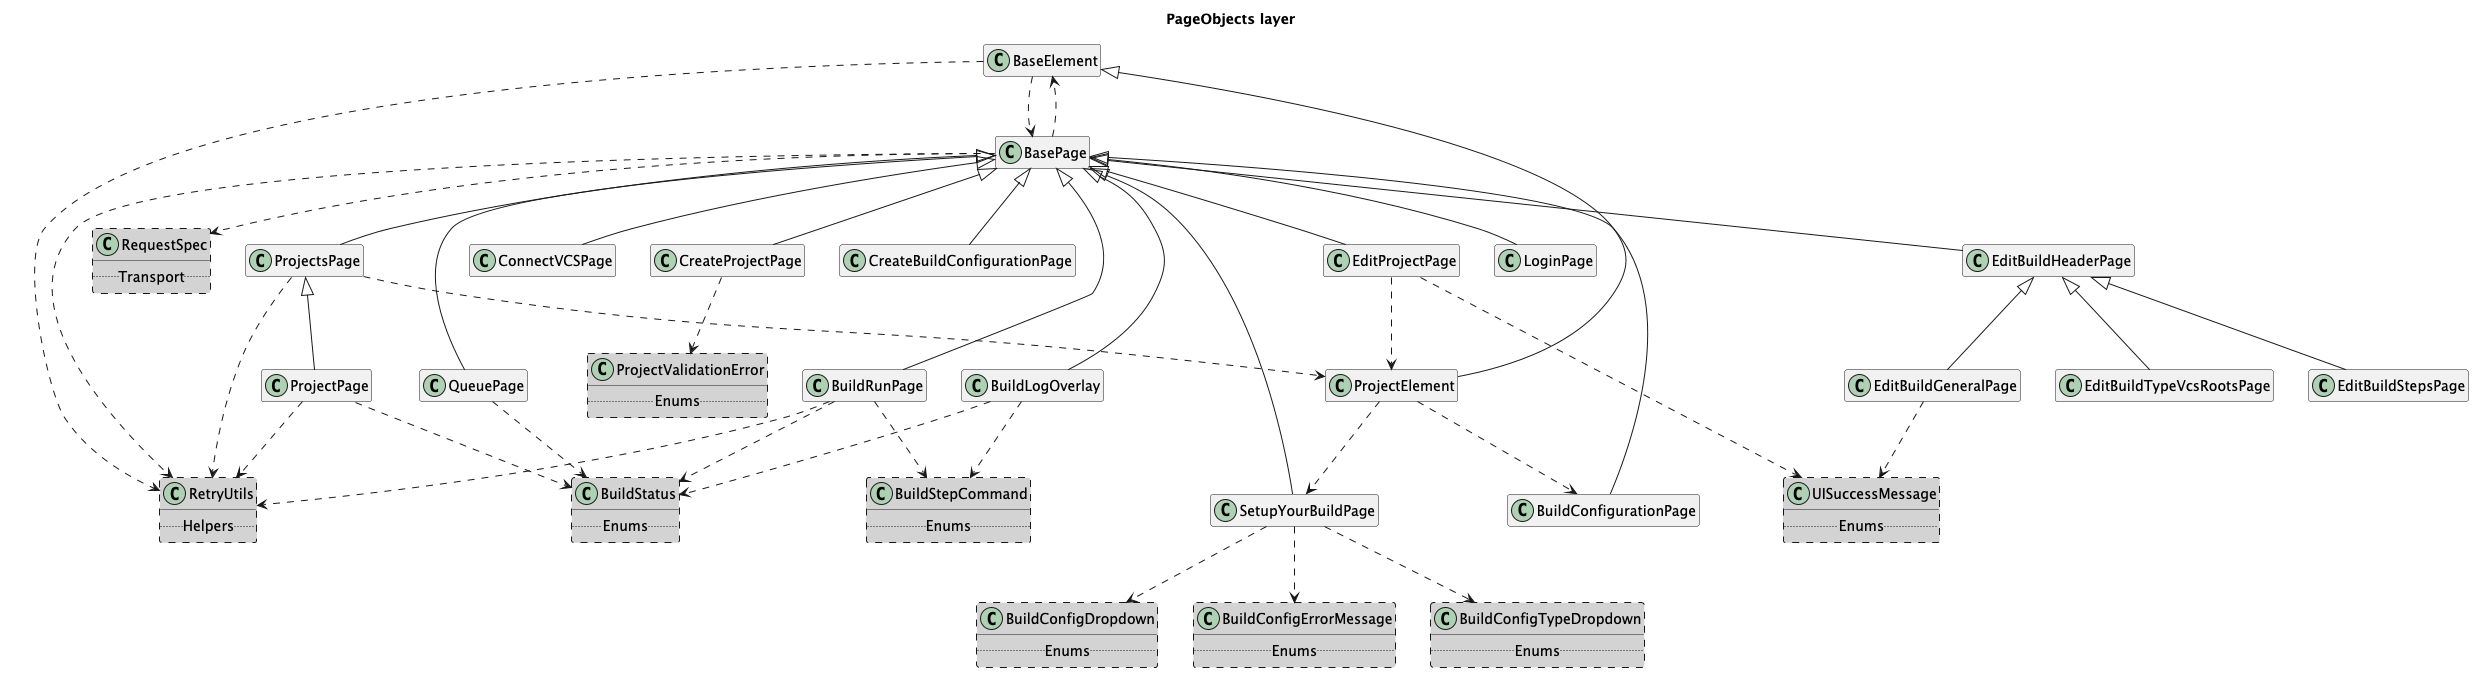

The diagram above was rendered by PlantUML. Its source (embedded in the PNG):
@startuml
title PageObjects layer
hide empty members

class BaseElement
class BasePage
class BuildConfigurationPage
class BuildLogOverlay
class BuildRunPage
class ConnectVCSPage
class CreateBuildConfigurationPage
class CreateProjectPage
class EditBuildGeneralPage
class EditBuildHeaderPage
class EditBuildStepsPage
class EditBuildTypeVcsRootsPage
class EditProjectPage
class LoginPage
class ProjectElement
class ProjectPage
class ProjectsPage
class QueuePage
class SetupYourBuildPage

class BuildConfigDropdown #LightGray ##[dashed] {
  .. Enums ..
}
class BuildConfigErrorMessage #LightGray ##[dashed] {
  .. Enums ..
}
class BuildConfigTypeDropdown #LightGray ##[dashed] {
  .. Enums ..
}
class BuildStatus #LightGray ##[dashed] {
  .. Enums ..
}
class BuildStepCommand #LightGray ##[dashed] {
  .. Enums ..
}
class ProjectValidationError #LightGray ##[dashed] {
  .. Enums ..
}
class RequestSpec #LightGray ##[dashed] {
  .. Transport ..
}
class RetryUtils #LightGray ##[dashed] {
  .. Helpers ..
}
class UISuccessMessage #LightGray ##[dashed] {
  .. Enums ..
}

BaseElement ..> RetryUtils
BaseElement ..> BasePage
BasePage ..> RequestSpec
BasePage ..> RetryUtils
BasePage ..> BaseElement
BasePage <|-- BuildConfigurationPage
BasePage <|-- BuildLogOverlay
BuildLogOverlay ..> BuildStatus
BuildLogOverlay ..> BuildStepCommand
BasePage <|-- BuildRunPage
BuildRunPage ..> BuildStatus
BuildRunPage ..> BuildStepCommand
BuildRunPage ..> RetryUtils
BasePage <|-- ConnectVCSPage
BasePage <|-- CreateBuildConfigurationPage
BasePage <|-- CreateProjectPage
CreateProjectPage ..> ProjectValidationError
EditBuildHeaderPage <|-- EditBuildGeneralPage
EditBuildGeneralPage ..> UISuccessMessage
BasePage <|-- EditBuildHeaderPage
EditBuildHeaderPage <|-- EditBuildStepsPage
EditBuildHeaderPage <|-- EditBuildTypeVcsRootsPage
BasePage <|-- EditProjectPage
EditProjectPage ..> ProjectElement
EditProjectPage ..> UISuccessMessage
BasePage <|-- LoginPage
BaseElement <|-- ProjectElement
ProjectElement ..> BuildConfigurationPage
ProjectElement ..> SetupYourBuildPage
ProjectsPage <|-- ProjectPage
ProjectPage ..> BuildStatus
ProjectPage ..> RetryUtils
BasePage <|-- ProjectsPage
ProjectsPage ..> RetryUtils
ProjectsPage ..> ProjectElement
BasePage <|-- QueuePage
QueuePage ..> BuildStatus
BasePage <|-- SetupYourBuildPage
SetupYourBuildPage ..> BuildConfigDropdown
SetupYourBuildPage ..> BuildConfigTypeDropdown
SetupYourBuildPage ..> BuildConfigErrorMessage
@enduml